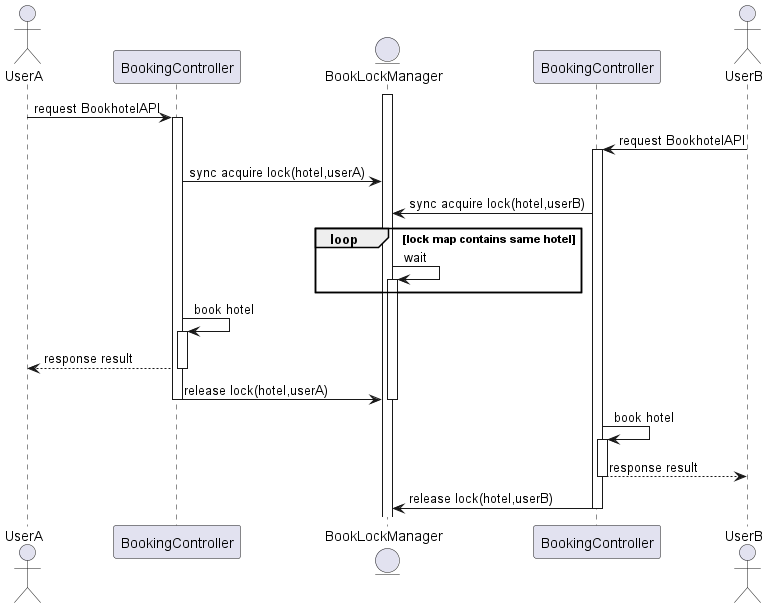

The diagram above was rendered by PlantUML. Its source (embedded in the PNG):
@startuml
actor UserA
participant BookingController as BookingControllerA
entity BookLockManager
participant BookingController as BookingControllerB
actor UserB

activate BookLockManager
UserA->BookingControllerA: request BookhotelAPI
activate BookingControllerA
UserB->BookingControllerB: request BookhotelAPI
activate BookingControllerB

BookingControllerA->BookLockManager:sync acquire lock(hotel,userA)
BookingControllerB->BookLockManager:sync acquire lock(hotel,userB)

loop lock map contains same hotel
BookLockManager->BookLockManager:wait
activate BookLockManager
end

BookingControllerA->BookingControllerA:book hotel
activate BookingControllerA
BookingControllerA-->UserA:response result
deactivate BookingControllerA
BookingControllerA->BookLockManager:release lock(hotel,userA)
deactivate BookingControllerA
deactivate BookLockManager
BookingControllerB->BookingControllerB:book hotel

activate BookingControllerB
BookingControllerB-->UserB:response result
deactivate BookingControllerB
BookingControllerB->BookLockManager: release lock(hotel,userB)
deactivate BookingControllerB
@enduml